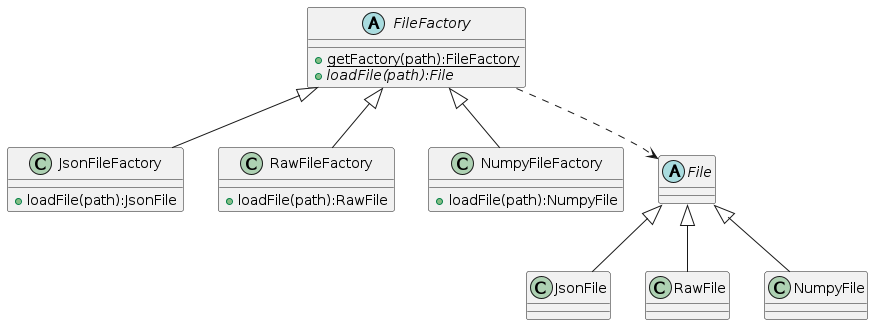

The diagram above was rendered by PlantUML. Its source (embedded in the PNG):
@startuml ClassDiagram
abstract class FileFactory{
    {static} +getFactory(path):FileFactory
    {abstract} +loadFile(path):File
}
class JsonFileFactory{
  +loadFile(path):JsonFile
}
class RawFileFactory{
   +loadFile(path):RawFile
}
class NumpyFileFactory{
   +loadFile(path):NumpyFile
}

abstract File{
}

class JsonFile{
}
class RawFile{
}
class NumpyFile{
}

FileFactory <|-- RawFileFactory
FileFactory <|-- NumpyFileFactory
FileFactory <|-- JsonFileFactory

File <|-- JsonFile
File <|-- RawFile
File <|-- NumpyFile

FileFactory ..> File

@enduml